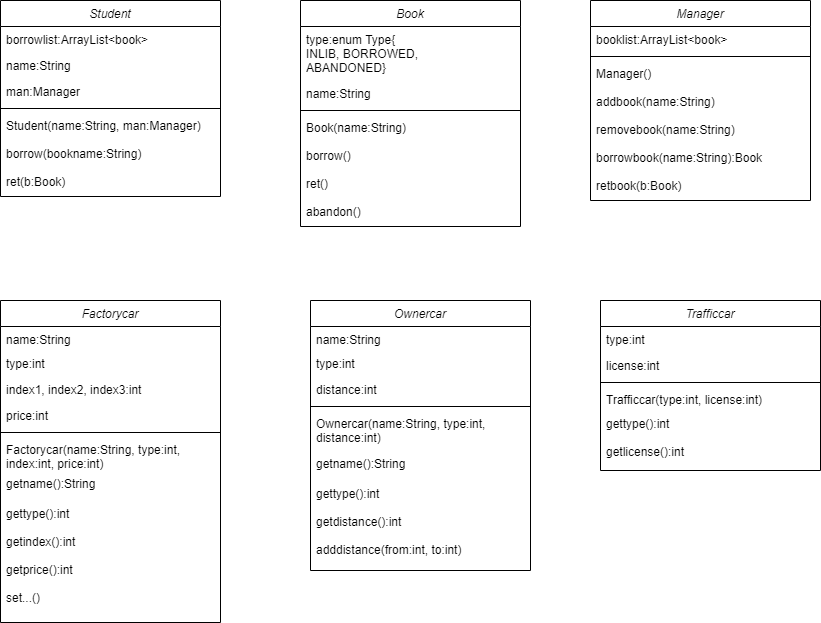

The diagram above was exported from draw.io. Its source (the exported page's mxGraphModel, read from the mxfile embedded in the PNG):
<mxGraphModel dx="1314" dy="741" grid="1" gridSize="10" guides="1" tooltips="1" connect="1" arrows="1" fold="1" page="1" pageScale="1" pageWidth="827" pageHeight="1169" math="0" shadow="0">
  <root>
    <mxCell id="WIyWlLk6GJQsqaUBKTNV-0" />
    <mxCell id="WIyWlLk6GJQsqaUBKTNV-1" parent="WIyWlLk6GJQsqaUBKTNV-0" />
    <mxCell id="zkfFHV4jXpPFQw0GAbJ--0" value="Student" style="swimlane;fontStyle=2;align=center;verticalAlign=top;childLayout=stackLayout;horizontal=1;startSize=26;horizontalStack=0;resizeParent=1;resizeLast=0;collapsible=1;marginBottom=0;rounded=0;shadow=0;strokeWidth=1;" parent="WIyWlLk6GJQsqaUBKTNV-1" vertex="1">
      <mxGeometry x="40" y="120" width="220" height="196" as="geometry">
        <mxRectangle x="230" y="140" width="160" height="26" as="alternateBounds" />
      </mxGeometry>
    </mxCell>
    <mxCell id="zkfFHV4jXpPFQw0GAbJ--1" value="borrowlist:ArrayList&lt;book&gt; " style="text;align=left;verticalAlign=top;spacingLeft=4;spacingRight=4;overflow=hidden;rotatable=0;points=[[0,0.5],[1,0.5]];portConstraint=eastwest;" parent="zkfFHV4jXpPFQw0GAbJ--0" vertex="1">
      <mxGeometry y="26" width="220" height="26" as="geometry" />
    </mxCell>
    <mxCell id="zkfFHV4jXpPFQw0GAbJ--2" value="name:String" style="text;align=left;verticalAlign=top;spacingLeft=4;spacingRight=4;overflow=hidden;rotatable=0;points=[[0,0.5],[1,0.5]];portConstraint=eastwest;rounded=0;shadow=0;html=0;" parent="zkfFHV4jXpPFQw0GAbJ--0" vertex="1">
      <mxGeometry y="52" width="220" height="26" as="geometry" />
    </mxCell>
    <mxCell id="zkfFHV4jXpPFQw0GAbJ--3" value="man:Manager" style="text;align=left;verticalAlign=top;spacingLeft=4;spacingRight=4;overflow=hidden;rotatable=0;points=[[0,0.5],[1,0.5]];portConstraint=eastwest;rounded=0;shadow=0;html=0;" parent="zkfFHV4jXpPFQw0GAbJ--0" vertex="1">
      <mxGeometry y="78" width="220" height="26" as="geometry" />
    </mxCell>
    <mxCell id="zkfFHV4jXpPFQw0GAbJ--4" value="" style="line;html=1;strokeWidth=1;align=left;verticalAlign=middle;spacingTop=-1;spacingLeft=3;spacingRight=3;rotatable=0;labelPosition=right;points=[];portConstraint=eastwest;" parent="zkfFHV4jXpPFQw0GAbJ--0" vertex="1">
      <mxGeometry y="104" width="220" height="8" as="geometry" />
    </mxCell>
    <mxCell id="zkfFHV4jXpPFQw0GAbJ--5" value="Student(name:String, man:Manager)" style="text;align=left;verticalAlign=top;spacingLeft=4;spacingRight=4;overflow=hidden;rotatable=0;points=[[0,0.5],[1,0.5]];portConstraint=eastwest;" parent="zkfFHV4jXpPFQw0GAbJ--0" vertex="1">
      <mxGeometry y="112" width="220" height="28" as="geometry" />
    </mxCell>
    <mxCell id="fdZ2mTxlrf0PsAhITWqX-0" value="borrow(bookname:String)" style="text;align=left;verticalAlign=top;spacingLeft=4;spacingRight=4;overflow=hidden;rotatable=0;points=[[0,0.5],[1,0.5]];portConstraint=eastwest;" vertex="1" parent="zkfFHV4jXpPFQw0GAbJ--0">
      <mxGeometry y="140" width="220" height="28" as="geometry" />
    </mxCell>
    <mxCell id="fdZ2mTxlrf0PsAhITWqX-1" value="ret(b:Book)" style="text;align=left;verticalAlign=top;spacingLeft=4;spacingRight=4;overflow=hidden;rotatable=0;points=[[0,0.5],[1,0.5]];portConstraint=eastwest;" vertex="1" parent="zkfFHV4jXpPFQw0GAbJ--0">
      <mxGeometry y="168" width="220" height="28" as="geometry" />
    </mxCell>
    <mxCell id="fdZ2mTxlrf0PsAhITWqX-3" value="Book" style="swimlane;fontStyle=2;align=center;verticalAlign=top;childLayout=stackLayout;horizontal=1;startSize=26;horizontalStack=0;resizeParent=1;resizeLast=0;collapsible=1;marginBottom=0;rounded=0;shadow=0;strokeWidth=1;" vertex="1" parent="WIyWlLk6GJQsqaUBKTNV-1">
      <mxGeometry x="340" y="120" width="220" height="226" as="geometry">
        <mxRectangle x="230" y="140" width="160" height="26" as="alternateBounds" />
      </mxGeometry>
    </mxCell>
    <mxCell id="fdZ2mTxlrf0PsAhITWqX-4" value="type:enum Type{&#10;INLIB, BORROWED,&#10;ABANDONED}&#10;" style="text;align=left;verticalAlign=top;spacingLeft=4;spacingRight=4;overflow=hidden;rotatable=0;points=[[0,0.5],[1,0.5]];portConstraint=eastwest;" vertex="1" parent="fdZ2mTxlrf0PsAhITWqX-3">
      <mxGeometry y="26" width="220" height="54" as="geometry" />
    </mxCell>
    <mxCell id="fdZ2mTxlrf0PsAhITWqX-5" value="name:String" style="text;align=left;verticalAlign=top;spacingLeft=4;spacingRight=4;overflow=hidden;rotatable=0;points=[[0,0.5],[1,0.5]];portConstraint=eastwest;rounded=0;shadow=0;html=0;" vertex="1" parent="fdZ2mTxlrf0PsAhITWqX-3">
      <mxGeometry y="80" width="220" height="26" as="geometry" />
    </mxCell>
    <mxCell id="fdZ2mTxlrf0PsAhITWqX-7" value="" style="line;html=1;strokeWidth=1;align=left;verticalAlign=middle;spacingTop=-1;spacingLeft=3;spacingRight=3;rotatable=0;labelPosition=right;points=[];portConstraint=eastwest;" vertex="1" parent="fdZ2mTxlrf0PsAhITWqX-3">
      <mxGeometry y="106" width="220" height="8" as="geometry" />
    </mxCell>
    <mxCell id="fdZ2mTxlrf0PsAhITWqX-8" value="Book(name:String)" style="text;align=left;verticalAlign=top;spacingLeft=4;spacingRight=4;overflow=hidden;rotatable=0;points=[[0,0.5],[1,0.5]];portConstraint=eastwest;" vertex="1" parent="fdZ2mTxlrf0PsAhITWqX-3">
      <mxGeometry y="114" width="220" height="28" as="geometry" />
    </mxCell>
    <mxCell id="fdZ2mTxlrf0PsAhITWqX-9" value="borrow()" style="text;align=left;verticalAlign=top;spacingLeft=4;spacingRight=4;overflow=hidden;rotatable=0;points=[[0,0.5],[1,0.5]];portConstraint=eastwest;" vertex="1" parent="fdZ2mTxlrf0PsAhITWqX-3">
      <mxGeometry y="142" width="220" height="28" as="geometry" />
    </mxCell>
    <mxCell id="fdZ2mTxlrf0PsAhITWqX-10" value="ret()" style="text;align=left;verticalAlign=top;spacingLeft=4;spacingRight=4;overflow=hidden;rotatable=0;points=[[0,0.5],[1,0.5]];portConstraint=eastwest;" vertex="1" parent="fdZ2mTxlrf0PsAhITWqX-3">
      <mxGeometry y="170" width="220" height="28" as="geometry" />
    </mxCell>
    <mxCell id="fdZ2mTxlrf0PsAhITWqX-11" value="abandon()" style="text;align=left;verticalAlign=top;spacingLeft=4;spacingRight=4;overflow=hidden;rotatable=0;points=[[0,0.5],[1,0.5]];portConstraint=eastwest;" vertex="1" parent="fdZ2mTxlrf0PsAhITWqX-3">
      <mxGeometry y="198" width="220" height="28" as="geometry" />
    </mxCell>
    <mxCell id="fdZ2mTxlrf0PsAhITWqX-12" value="Manager" style="swimlane;fontStyle=2;align=center;verticalAlign=top;childLayout=stackLayout;horizontal=1;startSize=26;horizontalStack=0;resizeParent=1;resizeLast=0;collapsible=1;marginBottom=0;rounded=0;shadow=0;strokeWidth=1;" vertex="1" parent="WIyWlLk6GJQsqaUBKTNV-1">
      <mxGeometry x="630" y="120" width="220" height="200" as="geometry">
        <mxRectangle x="230" y="140" width="160" height="26" as="alternateBounds" />
      </mxGeometry>
    </mxCell>
    <mxCell id="fdZ2mTxlrf0PsAhITWqX-13" value="booklist:ArrayList&lt;book&gt;" style="text;align=left;verticalAlign=top;spacingLeft=4;spacingRight=4;overflow=hidden;rotatable=0;points=[[0,0.5],[1,0.5]];portConstraint=eastwest;" vertex="1" parent="fdZ2mTxlrf0PsAhITWqX-12">
      <mxGeometry y="26" width="220" height="26" as="geometry" />
    </mxCell>
    <mxCell id="fdZ2mTxlrf0PsAhITWqX-16" value="" style="line;html=1;strokeWidth=1;align=left;verticalAlign=middle;spacingTop=-1;spacingLeft=3;spacingRight=3;rotatable=0;labelPosition=right;points=[];portConstraint=eastwest;" vertex="1" parent="fdZ2mTxlrf0PsAhITWqX-12">
      <mxGeometry y="52" width="220" height="8" as="geometry" />
    </mxCell>
    <mxCell id="fdZ2mTxlrf0PsAhITWqX-17" value="Manager()" style="text;align=left;verticalAlign=top;spacingLeft=4;spacingRight=4;overflow=hidden;rotatable=0;points=[[0,0.5],[1,0.5]];portConstraint=eastwest;" vertex="1" parent="fdZ2mTxlrf0PsAhITWqX-12">
      <mxGeometry y="60" width="220" height="28" as="geometry" />
    </mxCell>
    <mxCell id="fdZ2mTxlrf0PsAhITWqX-18" value="addbook(name:String)" style="text;align=left;verticalAlign=top;spacingLeft=4;spacingRight=4;overflow=hidden;rotatable=0;points=[[0,0.5],[1,0.5]];portConstraint=eastwest;" vertex="1" parent="fdZ2mTxlrf0PsAhITWqX-12">
      <mxGeometry y="88" width="220" height="28" as="geometry" />
    </mxCell>
    <mxCell id="fdZ2mTxlrf0PsAhITWqX-19" value="removebook(name:String)" style="text;align=left;verticalAlign=top;spacingLeft=4;spacingRight=4;overflow=hidden;rotatable=0;points=[[0,0.5],[1,0.5]];portConstraint=eastwest;" vertex="1" parent="fdZ2mTxlrf0PsAhITWqX-12">
      <mxGeometry y="116" width="220" height="28" as="geometry" />
    </mxCell>
    <mxCell id="fdZ2mTxlrf0PsAhITWqX-20" value="borrowbook(name:String):Book" style="text;align=left;verticalAlign=top;spacingLeft=4;spacingRight=4;overflow=hidden;rotatable=0;points=[[0,0.5],[1,0.5]];portConstraint=eastwest;" vertex="1" parent="fdZ2mTxlrf0PsAhITWqX-12">
      <mxGeometry y="144" width="220" height="28" as="geometry" />
    </mxCell>
    <mxCell id="fdZ2mTxlrf0PsAhITWqX-21" value="retbook(b:Book)" style="text;align=left;verticalAlign=top;spacingLeft=4;spacingRight=4;overflow=hidden;rotatable=0;points=[[0,0.5],[1,0.5]];portConstraint=eastwest;" vertex="1" parent="fdZ2mTxlrf0PsAhITWqX-12">
      <mxGeometry y="172" width="220" height="28" as="geometry" />
    </mxCell>
    <mxCell id="fdZ2mTxlrf0PsAhITWqX-22" value="Factorycar" style="swimlane;fontStyle=2;align=center;verticalAlign=top;childLayout=stackLayout;horizontal=1;startSize=26;horizontalStack=0;resizeParent=1;resizeLast=0;collapsible=1;marginBottom=0;rounded=0;shadow=0;strokeWidth=1;" vertex="1" parent="WIyWlLk6GJQsqaUBKTNV-1">
      <mxGeometry x="40" y="420" width="220" height="322" as="geometry">
        <mxRectangle x="230" y="140" width="160" height="26" as="alternateBounds" />
      </mxGeometry>
    </mxCell>
    <mxCell id="fdZ2mTxlrf0PsAhITWqX-23" value="name:String" style="text;align=left;verticalAlign=top;spacingLeft=4;spacingRight=4;overflow=hidden;rotatable=0;points=[[0,0.5],[1,0.5]];portConstraint=eastwest;" vertex="1" parent="fdZ2mTxlrf0PsAhITWqX-22">
      <mxGeometry y="26" width="220" height="24" as="geometry" />
    </mxCell>
    <mxCell id="fdZ2mTxlrf0PsAhITWqX-24" value="type:int" style="text;align=left;verticalAlign=top;spacingLeft=4;spacingRight=4;overflow=hidden;rotatable=0;points=[[0,0.5],[1,0.5]];portConstraint=eastwest;rounded=0;shadow=0;html=0;" vertex="1" parent="fdZ2mTxlrf0PsAhITWqX-22">
      <mxGeometry y="50" width="220" height="26" as="geometry" />
    </mxCell>
    <mxCell id="fdZ2mTxlrf0PsAhITWqX-30" value="index1, index2, index3:int" style="text;align=left;verticalAlign=top;spacingLeft=4;spacingRight=4;overflow=hidden;rotatable=0;points=[[0,0.5],[1,0.5]];portConstraint=eastwest;rounded=0;shadow=0;html=0;" vertex="1" parent="fdZ2mTxlrf0PsAhITWqX-22">
      <mxGeometry y="76" width="220" height="26" as="geometry" />
    </mxCell>
    <mxCell id="fdZ2mTxlrf0PsAhITWqX-31" value="price:int" style="text;align=left;verticalAlign=top;spacingLeft=4;spacingRight=4;overflow=hidden;rotatable=0;points=[[0,0.5],[1,0.5]];portConstraint=eastwest;rounded=0;shadow=0;html=0;" vertex="1" parent="fdZ2mTxlrf0PsAhITWqX-22">
      <mxGeometry y="102" width="220" height="26" as="geometry" />
    </mxCell>
    <mxCell id="fdZ2mTxlrf0PsAhITWqX-25" value="" style="line;html=1;strokeWidth=1;align=left;verticalAlign=middle;spacingTop=-1;spacingLeft=3;spacingRight=3;rotatable=0;labelPosition=right;points=[];portConstraint=eastwest;" vertex="1" parent="fdZ2mTxlrf0PsAhITWqX-22">
      <mxGeometry y="128" width="220" height="8" as="geometry" />
    </mxCell>
    <mxCell id="fdZ2mTxlrf0PsAhITWqX-26" value="Factorycar(name:String, type:int, &#10;index:int, price:int)" style="text;align=left;verticalAlign=top;spacingLeft=4;spacingRight=4;overflow=hidden;rotatable=0;points=[[0,0.5],[1,0.5]];portConstraint=eastwest;" vertex="1" parent="fdZ2mTxlrf0PsAhITWqX-22">
      <mxGeometry y="136" width="220" height="34" as="geometry" />
    </mxCell>
    <mxCell id="fdZ2mTxlrf0PsAhITWqX-27" value="getname():String" style="text;align=left;verticalAlign=top;spacingLeft=4;spacingRight=4;overflow=hidden;rotatable=0;points=[[0,0.5],[1,0.5]];portConstraint=eastwest;" vertex="1" parent="fdZ2mTxlrf0PsAhITWqX-22">
      <mxGeometry y="170" width="220" height="30" as="geometry" />
    </mxCell>
    <mxCell id="fdZ2mTxlrf0PsAhITWqX-28" value="gettype():int" style="text;align=left;verticalAlign=top;spacingLeft=4;spacingRight=4;overflow=hidden;rotatable=0;points=[[0,0.5],[1,0.5]];portConstraint=eastwest;" vertex="1" parent="fdZ2mTxlrf0PsAhITWqX-22">
      <mxGeometry y="200" width="220" height="28" as="geometry" />
    </mxCell>
    <mxCell id="fdZ2mTxlrf0PsAhITWqX-29" value="getindex():int" style="text;align=left;verticalAlign=top;spacingLeft=4;spacingRight=4;overflow=hidden;rotatable=0;points=[[0,0.5],[1,0.5]];portConstraint=eastwest;" vertex="1" parent="fdZ2mTxlrf0PsAhITWqX-22">
      <mxGeometry y="228" width="220" height="28" as="geometry" />
    </mxCell>
    <mxCell id="fdZ2mTxlrf0PsAhITWqX-32" value="getprice():int" style="text;align=left;verticalAlign=top;spacingLeft=4;spacingRight=4;overflow=hidden;rotatable=0;points=[[0,0.5],[1,0.5]];portConstraint=eastwest;" vertex="1" parent="fdZ2mTxlrf0PsAhITWqX-22">
      <mxGeometry y="256" width="220" height="28" as="geometry" />
    </mxCell>
    <mxCell id="fdZ2mTxlrf0PsAhITWqX-33" value="set...()" style="text;align=left;verticalAlign=top;spacingLeft=4;spacingRight=4;overflow=hidden;rotatable=0;points=[[0,0.5],[1,0.5]];portConstraint=eastwest;" vertex="1" parent="fdZ2mTxlrf0PsAhITWqX-22">
      <mxGeometry y="284" width="220" height="28" as="geometry" />
    </mxCell>
    <mxCell id="fdZ2mTxlrf0PsAhITWqX-34" value="Trafficcar" style="swimlane;fontStyle=2;align=center;verticalAlign=top;childLayout=stackLayout;horizontal=1;startSize=26;horizontalStack=0;resizeParent=1;resizeLast=0;collapsible=1;marginBottom=0;rounded=0;shadow=0;strokeWidth=1;" vertex="1" parent="WIyWlLk6GJQsqaUBKTNV-1">
      <mxGeometry x="640" y="420" width="220" height="170" as="geometry">
        <mxRectangle x="230" y="140" width="160" height="26" as="alternateBounds" />
      </mxGeometry>
    </mxCell>
    <mxCell id="fdZ2mTxlrf0PsAhITWqX-36" value="type:int" style="text;align=left;verticalAlign=top;spacingLeft=4;spacingRight=4;overflow=hidden;rotatable=0;points=[[0,0.5],[1,0.5]];portConstraint=eastwest;rounded=0;shadow=0;html=0;" vertex="1" parent="fdZ2mTxlrf0PsAhITWqX-34">
      <mxGeometry y="26" width="220" height="26" as="geometry" />
    </mxCell>
    <mxCell id="fdZ2mTxlrf0PsAhITWqX-38" value="license:int" style="text;align=left;verticalAlign=top;spacingLeft=4;spacingRight=4;overflow=hidden;rotatable=0;points=[[0,0.5],[1,0.5]];portConstraint=eastwest;rounded=0;shadow=0;html=0;" vertex="1" parent="fdZ2mTxlrf0PsAhITWqX-34">
      <mxGeometry y="52" width="220" height="26" as="geometry" />
    </mxCell>
    <mxCell id="fdZ2mTxlrf0PsAhITWqX-39" value="" style="line;html=1;strokeWidth=1;align=left;verticalAlign=middle;spacingTop=-1;spacingLeft=3;spacingRight=3;rotatable=0;labelPosition=right;points=[];portConstraint=eastwest;" vertex="1" parent="fdZ2mTxlrf0PsAhITWqX-34">
      <mxGeometry y="78" width="220" height="8" as="geometry" />
    </mxCell>
    <mxCell id="fdZ2mTxlrf0PsAhITWqX-40" value="Trafficcar(type:int, license:int)" style="text;align=left;verticalAlign=top;spacingLeft=4;spacingRight=4;overflow=hidden;rotatable=0;points=[[0,0.5],[1,0.5]];portConstraint=eastwest;" vertex="1" parent="fdZ2mTxlrf0PsAhITWqX-34">
      <mxGeometry y="86" width="220" height="24" as="geometry" />
    </mxCell>
    <mxCell id="fdZ2mTxlrf0PsAhITWqX-42" value="gettype():int" style="text;align=left;verticalAlign=top;spacingLeft=4;spacingRight=4;overflow=hidden;rotatable=0;points=[[0,0.5],[1,0.5]];portConstraint=eastwest;" vertex="1" parent="fdZ2mTxlrf0PsAhITWqX-34">
      <mxGeometry y="110" width="220" height="28" as="geometry" />
    </mxCell>
    <mxCell id="fdZ2mTxlrf0PsAhITWqX-56" value="getlicense():int" style="text;align=left;verticalAlign=top;spacingLeft=4;spacingRight=4;overflow=hidden;rotatable=0;points=[[0,0.5],[1,0.5]];portConstraint=eastwest;" vertex="1" parent="fdZ2mTxlrf0PsAhITWqX-34">
      <mxGeometry y="138" width="220" height="28" as="geometry" />
    </mxCell>
    <mxCell id="fdZ2mTxlrf0PsAhITWqX-46" value="Ownercar" style="swimlane;fontStyle=2;align=center;verticalAlign=top;childLayout=stackLayout;horizontal=1;startSize=26;horizontalStack=0;resizeParent=1;resizeLast=0;collapsible=1;marginBottom=0;rounded=0;shadow=0;strokeWidth=1;" vertex="1" parent="WIyWlLk6GJQsqaUBKTNV-1">
      <mxGeometry x="350" y="420" width="220" height="270" as="geometry">
        <mxRectangle x="230" y="140" width="160" height="26" as="alternateBounds" />
      </mxGeometry>
    </mxCell>
    <mxCell id="fdZ2mTxlrf0PsAhITWqX-47" value="name:String" style="text;align=left;verticalAlign=top;spacingLeft=4;spacingRight=4;overflow=hidden;rotatable=0;points=[[0,0.5],[1,0.5]];portConstraint=eastwest;" vertex="1" parent="fdZ2mTxlrf0PsAhITWqX-46">
      <mxGeometry y="26" width="220" height="24" as="geometry" />
    </mxCell>
    <mxCell id="fdZ2mTxlrf0PsAhITWqX-48" value="type:int" style="text;align=left;verticalAlign=top;spacingLeft=4;spacingRight=4;overflow=hidden;rotatable=0;points=[[0,0.5],[1,0.5]];portConstraint=eastwest;rounded=0;shadow=0;html=0;" vertex="1" parent="fdZ2mTxlrf0PsAhITWqX-46">
      <mxGeometry y="50" width="220" height="26" as="geometry" />
    </mxCell>
    <mxCell id="fdZ2mTxlrf0PsAhITWqX-49" value="distance:int" style="text;align=left;verticalAlign=top;spacingLeft=4;spacingRight=4;overflow=hidden;rotatable=0;points=[[0,0.5],[1,0.5]];portConstraint=eastwest;rounded=0;shadow=0;html=0;" vertex="1" parent="fdZ2mTxlrf0PsAhITWqX-46">
      <mxGeometry y="76" width="220" height="26" as="geometry" />
    </mxCell>
    <mxCell id="fdZ2mTxlrf0PsAhITWqX-50" value="" style="line;html=1;strokeWidth=1;align=left;verticalAlign=middle;spacingTop=-1;spacingLeft=3;spacingRight=3;rotatable=0;labelPosition=right;points=[];portConstraint=eastwest;" vertex="1" parent="fdZ2mTxlrf0PsAhITWqX-46">
      <mxGeometry y="102" width="220" height="8" as="geometry" />
    </mxCell>
    <mxCell id="fdZ2mTxlrf0PsAhITWqX-51" value="Ownercar(name:String, type:int, &#10;distance:int)" style="text;align=left;verticalAlign=top;spacingLeft=4;spacingRight=4;overflow=hidden;rotatable=0;points=[[0,0.5],[1,0.5]];portConstraint=eastwest;" vertex="1" parent="fdZ2mTxlrf0PsAhITWqX-46">
      <mxGeometry y="110" width="220" height="40" as="geometry" />
    </mxCell>
    <mxCell id="fdZ2mTxlrf0PsAhITWqX-52" value="getname():String" style="text;align=left;verticalAlign=top;spacingLeft=4;spacingRight=4;overflow=hidden;rotatable=0;points=[[0,0.5],[1,0.5]];portConstraint=eastwest;" vertex="1" parent="fdZ2mTxlrf0PsAhITWqX-46">
      <mxGeometry y="150" width="220" height="30" as="geometry" />
    </mxCell>
    <mxCell id="fdZ2mTxlrf0PsAhITWqX-53" value="gettype():int" style="text;align=left;verticalAlign=top;spacingLeft=4;spacingRight=4;overflow=hidden;rotatable=0;points=[[0,0.5],[1,0.5]];portConstraint=eastwest;" vertex="1" parent="fdZ2mTxlrf0PsAhITWqX-46">
      <mxGeometry y="180" width="220" height="28" as="geometry" />
    </mxCell>
    <mxCell id="fdZ2mTxlrf0PsAhITWqX-54" value="getdistance():int" style="text;align=left;verticalAlign=top;spacingLeft=4;spacingRight=4;overflow=hidden;rotatable=0;points=[[0,0.5],[1,0.5]];portConstraint=eastwest;" vertex="1" parent="fdZ2mTxlrf0PsAhITWqX-46">
      <mxGeometry y="208" width="220" height="28" as="geometry" />
    </mxCell>
    <mxCell id="fdZ2mTxlrf0PsAhITWqX-55" value="adddistance(from:int, to:int)" style="text;align=left;verticalAlign=top;spacingLeft=4;spacingRight=4;overflow=hidden;rotatable=0;points=[[0,0.5],[1,0.5]];portConstraint=eastwest;" vertex="1" parent="fdZ2mTxlrf0PsAhITWqX-46">
      <mxGeometry y="236" width="220" height="28" as="geometry" />
    </mxCell>
  </root>
</mxGraphModel>